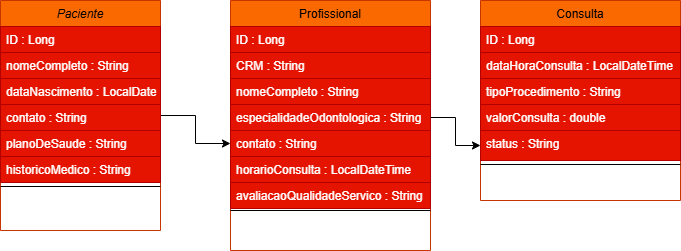

The diagram above was exported from draw.io. Its source (the exported page's mxGraphModel, read from the mxfile embedded in the PNG):
<mxGraphModel dx="872" dy="469" grid="1" gridSize="10" guides="1" tooltips="1" connect="1" arrows="1" fold="1" page="1" pageScale="1" pageWidth="827" pageHeight="1169" math="0" shadow="0">
  <root>
    <mxCell id="WIyWlLk6GJQsqaUBKTNV-0" />
    <mxCell id="WIyWlLk6GJQsqaUBKTNV-1" parent="WIyWlLk6GJQsqaUBKTNV-0" />
    <mxCell id="BNiAz7utJZ-VVczAeN2U-16" value="" style="edgeStyle=orthogonalEdgeStyle;rounded=0;orthogonalLoop=1;jettySize=auto;html=1;" parent="WIyWlLk6GJQsqaUBKTNV-1" source="zkfFHV4jXpPFQw0GAbJ--0" target="zkfFHV4jXpPFQw0GAbJ--22" edge="1">
      <mxGeometry relative="1" as="geometry" />
    </mxCell>
    <mxCell id="zkfFHV4jXpPFQw0GAbJ--0" value="Paciente" style="swimlane;fontStyle=2;align=center;verticalAlign=top;childLayout=stackLayout;horizontal=1;startSize=26;horizontalStack=0;resizeParent=1;resizeLast=0;collapsible=1;marginBottom=0;rounded=0;shadow=0;strokeWidth=1;fillColor=#fa6800;strokeColor=#C73500;fontColor=#000000;" parent="WIyWlLk6GJQsqaUBKTNV-1" vertex="1">
      <mxGeometry x="60" y="120" width="160" height="230" as="geometry">
        <mxRectangle x="230" y="140" width="160" height="26" as="alternateBounds" />
      </mxGeometry>
    </mxCell>
    <mxCell id="zkfFHV4jXpPFQw0GAbJ--1" value="ID : Long" style="text;align=left;verticalAlign=top;spacingLeft=4;spacingRight=4;overflow=hidden;rotatable=0;points=[[0,0.5],[1,0.5]];portConstraint=eastwest;fillColor=#e51400;fontColor=#ffffff;strokeColor=#B20000;" parent="zkfFHV4jXpPFQw0GAbJ--0" vertex="1">
      <mxGeometry y="26" width="160" height="26" as="geometry" />
    </mxCell>
    <mxCell id="zkfFHV4jXpPFQw0GAbJ--2" value="nomeCompleto : String" style="text;align=left;verticalAlign=top;spacingLeft=4;spacingRight=4;overflow=hidden;rotatable=0;points=[[0,0.5],[1,0.5]];portConstraint=eastwest;rounded=0;shadow=0;html=0;fillColor=#e51400;fontColor=#ffffff;strokeColor=#B20000;" parent="zkfFHV4jXpPFQw0GAbJ--0" vertex="1">
      <mxGeometry y="52" width="160" height="26" as="geometry" />
    </mxCell>
    <mxCell id="zkfFHV4jXpPFQw0GAbJ--3" value="dataNascimento : LocalDate" style="text;align=left;verticalAlign=top;spacingLeft=4;spacingRight=4;overflow=hidden;rotatable=0;points=[[0,0.5],[1,0.5]];portConstraint=eastwest;rounded=0;shadow=0;html=0;fillColor=#e51400;fontColor=#ffffff;strokeColor=#B20000;" parent="zkfFHV4jXpPFQw0GAbJ--0" vertex="1">
      <mxGeometry y="78" width="160" height="26" as="geometry" />
    </mxCell>
    <mxCell id="BNiAz7utJZ-VVczAeN2U-6" value="contato : String" style="text;align=left;verticalAlign=top;spacingLeft=4;spacingRight=4;overflow=hidden;rotatable=0;points=[[0,0.5],[1,0.5]];portConstraint=eastwest;rounded=0;shadow=0;html=0;fillColor=#e51400;fontColor=#ffffff;strokeColor=#B20000;" parent="zkfFHV4jXpPFQw0GAbJ--0" vertex="1">
      <mxGeometry y="104" width="160" height="26" as="geometry" />
    </mxCell>
    <mxCell id="BNiAz7utJZ-VVczAeN2U-7" value="planoDeSaude : String" style="text;align=left;verticalAlign=top;spacingLeft=4;spacingRight=4;overflow=hidden;rotatable=0;points=[[0,0.5],[1,0.5]];portConstraint=eastwest;rounded=0;shadow=0;html=0;fillColor=#e51400;fontColor=#ffffff;strokeColor=#B20000;" parent="zkfFHV4jXpPFQw0GAbJ--0" vertex="1">
      <mxGeometry y="130" width="160" height="26" as="geometry" />
    </mxCell>
    <mxCell id="BNiAz7utJZ-VVczAeN2U-8" value="historicoMedico : String" style="text;align=left;verticalAlign=top;spacingLeft=4;spacingRight=4;overflow=hidden;rotatable=0;points=[[0,0.5],[1,0.5]];portConstraint=eastwest;rounded=0;shadow=0;html=0;fillColor=#e51400;fontColor=#ffffff;strokeColor=#B20000;" parent="zkfFHV4jXpPFQw0GAbJ--0" vertex="1">
      <mxGeometry y="156" width="160" height="26" as="geometry" />
    </mxCell>
    <mxCell id="zkfFHV4jXpPFQw0GAbJ--4" value="" style="line;html=1;strokeWidth=1;align=left;verticalAlign=middle;spacingTop=-1;spacingLeft=3;spacingRight=3;rotatable=0;labelPosition=right;points=[];portConstraint=eastwest;" parent="zkfFHV4jXpPFQw0GAbJ--0" vertex="1">
      <mxGeometry y="182" width="160" height="8" as="geometry" />
    </mxCell>
    <mxCell id="zkfFHV4jXpPFQw0GAbJ--6" value="Consulta" style="swimlane;fontStyle=0;align=center;verticalAlign=top;childLayout=stackLayout;horizontal=1;startSize=26;horizontalStack=0;resizeParent=1;resizeLast=0;collapsible=1;marginBottom=0;rounded=0;shadow=0;strokeWidth=1;fillColor=#fa6800;fontColor=#000000;strokeColor=#C73500;" parent="WIyWlLk6GJQsqaUBKTNV-1" vertex="1">
      <mxGeometry x="540" y="120" width="200" height="200" as="geometry">
        <mxRectangle x="130" y="380" width="160" height="26" as="alternateBounds" />
      </mxGeometry>
    </mxCell>
    <mxCell id="zkfFHV4jXpPFQw0GAbJ--7" value="ID : Long" style="text;align=left;verticalAlign=top;spacingLeft=4;spacingRight=4;overflow=hidden;rotatable=0;points=[[0,0.5],[1,0.5]];portConstraint=eastwest;fillColor=#e51400;fontColor=#ffffff;strokeColor=#B20000;" parent="zkfFHV4jXpPFQw0GAbJ--6" vertex="1">
      <mxGeometry y="26" width="200" height="26" as="geometry" />
    </mxCell>
    <mxCell id="zkfFHV4jXpPFQw0GAbJ--8" value="dataHoraConsulta : LocalDateTime&#10;" style="text;align=left;verticalAlign=top;spacingLeft=4;spacingRight=4;overflow=hidden;rotatable=0;points=[[0,0.5],[1,0.5]];portConstraint=eastwest;rounded=0;shadow=0;html=0;fillColor=#e51400;fontColor=#ffffff;strokeColor=#B20000;" parent="zkfFHV4jXpPFQw0GAbJ--6" vertex="1">
      <mxGeometry y="52" width="200" height="26" as="geometry" />
    </mxCell>
    <mxCell id="BNiAz7utJZ-VVczAeN2U-2" value="tipoProcedimento : String" style="text;align=left;verticalAlign=top;spacingLeft=4;spacingRight=4;overflow=hidden;rotatable=0;points=[[0,0.5],[1,0.5]];portConstraint=eastwest;rounded=0;shadow=0;html=0;fillColor=#e51400;fontColor=#ffffff;strokeColor=#B20000;" parent="zkfFHV4jXpPFQw0GAbJ--6" vertex="1">
      <mxGeometry y="78" width="200" height="26" as="geometry" />
    </mxCell>
    <mxCell id="BNiAz7utJZ-VVczAeN2U-3" value="valorConsulta : double" style="text;align=left;verticalAlign=top;spacingLeft=4;spacingRight=4;overflow=hidden;rotatable=0;points=[[0,0.5],[1,0.5]];portConstraint=eastwest;rounded=0;shadow=0;html=0;fillColor=#e51400;fontColor=#ffffff;strokeColor=#B20000;" parent="zkfFHV4jXpPFQw0GAbJ--6" vertex="1">
      <mxGeometry y="104" width="200" height="26" as="geometry" />
    </mxCell>
    <mxCell id="BNiAz7utJZ-VVczAeN2U-15" value="status : String" style="text;align=left;verticalAlign=top;spacingLeft=4;spacingRight=4;overflow=hidden;rotatable=0;points=[[0,0.5],[1,0.5]];portConstraint=eastwest;rounded=0;shadow=0;html=0;fillColor=#e51400;fontColor=#ffffff;strokeColor=#B20000;" parent="zkfFHV4jXpPFQw0GAbJ--6" vertex="1">
      <mxGeometry y="130" width="200" height="30" as="geometry" />
    </mxCell>
    <mxCell id="zkfFHV4jXpPFQw0GAbJ--9" value="" style="line;html=1;strokeWidth=1;align=left;verticalAlign=middle;spacingTop=-1;spacingLeft=3;spacingRight=3;rotatable=0;labelPosition=right;points=[];portConstraint=eastwest;" parent="zkfFHV4jXpPFQw0GAbJ--6" vertex="1">
      <mxGeometry y="160" width="200" height="8" as="geometry" />
    </mxCell>
    <mxCell id="zkfFHV4jXpPFQw0GAbJ--17" value="Profissional" style="swimlane;fontStyle=0;align=center;verticalAlign=top;childLayout=stackLayout;horizontal=1;startSize=26;horizontalStack=0;resizeParent=1;resizeLast=0;collapsible=1;marginBottom=0;rounded=0;shadow=0;strokeWidth=1;fillColor=#fa6800;fontColor=#000000;strokeColor=#C73500;" parent="WIyWlLk6GJQsqaUBKTNV-1" vertex="1">
      <mxGeometry x="290" y="120" width="200" height="250" as="geometry">
        <mxRectangle x="550" y="140" width="160" height="26" as="alternateBounds" />
      </mxGeometry>
    </mxCell>
    <mxCell id="zkfFHV4jXpPFQw0GAbJ--18" value="ID : Long" style="text;align=left;verticalAlign=top;spacingLeft=4;spacingRight=4;overflow=hidden;rotatable=0;points=[[0,0.5],[1,0.5]];portConstraint=eastwest;fillColor=#e51400;strokeColor=#B20000;fontColor=#ffffff;" parent="zkfFHV4jXpPFQw0GAbJ--17" vertex="1">
      <mxGeometry y="26" width="200" height="26" as="geometry" />
    </mxCell>
    <mxCell id="zkfFHV4jXpPFQw0GAbJ--19" value="CRM : String" style="text;align=left;verticalAlign=top;spacingLeft=4;spacingRight=4;overflow=hidden;rotatable=0;points=[[0,0.5],[1,0.5]];portConstraint=eastwest;rounded=0;shadow=0;html=0;fillColor=#e51400;fontColor=#ffffff;strokeColor=#B20000;" parent="zkfFHV4jXpPFQw0GAbJ--17" vertex="1">
      <mxGeometry y="52" width="200" height="26" as="geometry" />
    </mxCell>
    <mxCell id="zkfFHV4jXpPFQw0GAbJ--20" value="nomeCompleto : String" style="text;align=left;verticalAlign=top;spacingLeft=4;spacingRight=4;overflow=hidden;rotatable=0;points=[[0,0.5],[1,0.5]];portConstraint=eastwest;rounded=0;shadow=0;html=0;fillColor=#e51400;fontColor=#ffffff;strokeColor=#B20000;" parent="zkfFHV4jXpPFQw0GAbJ--17" vertex="1">
      <mxGeometry y="78" width="200" height="26" as="geometry" />
    </mxCell>
    <mxCell id="zkfFHV4jXpPFQw0GAbJ--21" value="especialidadeOdontologica : String" style="text;align=left;verticalAlign=top;spacingLeft=4;spacingRight=4;overflow=hidden;rotatable=0;points=[[0,0.5],[1,0.5]];portConstraint=eastwest;rounded=0;shadow=0;html=0;fillColor=#e51400;fontColor=#ffffff;strokeColor=#B20000;" parent="zkfFHV4jXpPFQw0GAbJ--17" vertex="1">
      <mxGeometry y="104" width="200" height="26" as="geometry" />
    </mxCell>
    <mxCell id="zkfFHV4jXpPFQw0GAbJ--22" value="contato : String" style="text;align=left;verticalAlign=top;spacingLeft=4;spacingRight=4;overflow=hidden;rotatable=0;points=[[0,0.5],[1,0.5]];portConstraint=eastwest;rounded=0;shadow=0;html=0;fillColor=#e51400;fontColor=#ffffff;strokeColor=#B20000;" parent="zkfFHV4jXpPFQw0GAbJ--17" vertex="1">
      <mxGeometry y="130" width="200" height="26" as="geometry" />
    </mxCell>
    <mxCell id="BNiAz7utJZ-VVczAeN2U-10" value="horarioConsulta : LocalDateTime" style="text;align=left;verticalAlign=top;spacingLeft=4;spacingRight=4;overflow=hidden;rotatable=0;points=[[0,0.5],[1,0.5]];portConstraint=eastwest;rounded=0;shadow=0;html=0;fillColor=#e51400;fontColor=#ffffff;strokeColor=#B20000;" parent="zkfFHV4jXpPFQw0GAbJ--17" vertex="1">
      <mxGeometry y="156" width="200" height="26" as="geometry" />
    </mxCell>
    <mxCell id="BNiAz7utJZ-VVczAeN2U-11" value="avaliacaoQualidadeServico : String" style="text;align=left;verticalAlign=top;spacingLeft=4;spacingRight=4;overflow=hidden;rotatable=0;points=[[0,0.5],[1,0.5]];portConstraint=eastwest;rounded=0;shadow=0;html=0;fillColor=#e51400;fontColor=#ffffff;strokeColor=#B20000;" parent="zkfFHV4jXpPFQw0GAbJ--17" vertex="1">
      <mxGeometry y="182" width="200" height="26" as="geometry" />
    </mxCell>
    <mxCell id="zkfFHV4jXpPFQw0GAbJ--23" value="" style="line;html=1;strokeWidth=1;align=left;verticalAlign=middle;spacingTop=-1;spacingLeft=3;spacingRight=3;rotatable=0;labelPosition=right;points=[];portConstraint=eastwest;" parent="zkfFHV4jXpPFQw0GAbJ--17" vertex="1">
      <mxGeometry y="208" width="200" height="4" as="geometry" />
    </mxCell>
    <mxCell id="BNiAz7utJZ-VVczAeN2U-17" value="" style="edgeStyle=orthogonalEdgeStyle;rounded=0;orthogonalLoop=1;jettySize=auto;html=1;" parent="WIyWlLk6GJQsqaUBKTNV-1" source="zkfFHV4jXpPFQw0GAbJ--21" target="BNiAz7utJZ-VVczAeN2U-15" edge="1">
      <mxGeometry relative="1" as="geometry" />
    </mxCell>
  </root>
</mxGraphModel>